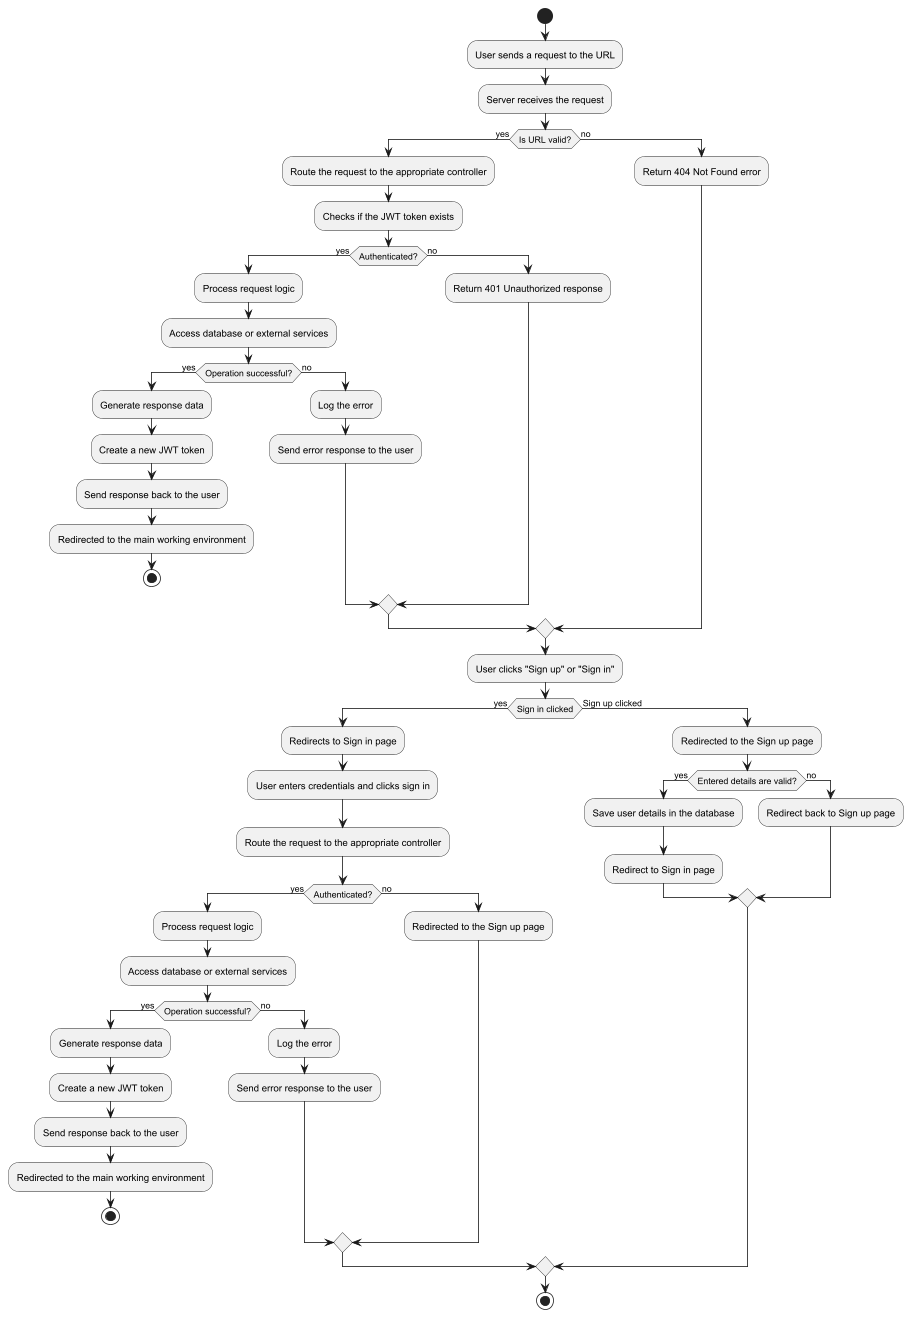

The diagram above was rendered by PlantUML. Its source (embedded in the PNG):
@startuml
start

:User sends a request to the URL;
:Server receives the request;

if (Is URL valid?) then (yes)
  :Route the request to the appropriate controller;
  :Checks if the JWT token exists;
  if (Authenticated?) then (yes)
    :Process request logic;
    :Access database or external services;
    if (Operation successful?) then (yes)
      :Generate response data;
      :Create a new JWT token;
      :Send response back to the user;
      :Redirected to the main working environment;
      stop
    else (no)
      :Log the error;
      :Send error response to the user;
    endif
  else (no)
    :Return 401 Unauthorized response;
  endif
else (no)
  :Return 404 Not Found error;
endif

:User clicks "Sign up" or "Sign in";
if (Sign in clicked) then (yes)
  :Redirects to Sign in page;
  :User enters credentials and clicks sign in;
  :Route the request to the appropriate controller;
  if (Authenticated?) then (yes)
    :Process request logic;
    :Access database or external services;
    if (Operation successful?) then (yes)
      :Generate response data;
      :Create a new JWT token;
      :Send response back to the user;
      :Redirected to the main working environment;
      stop
    else (no)
      :Log the error;
      :Send error response to the user;
    endif
  else (no)
    :Redirected to the Sign up page;
  endif
else (Sign up clicked)
  :Redirected to the Sign up page;
  if (Entered details are valid?) then (yes)
    :Save user details in the database;
    :Redirect to Sign in page;
  else (no)
    :Redirect back to Sign up page;
  endif
endif

stop
@enduml